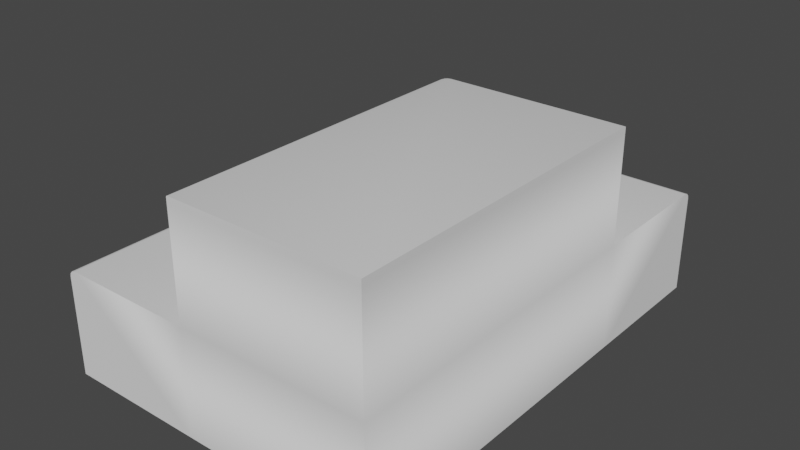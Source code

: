 # Source: SM_Steps.blend  (saved by Blender 3.2.14; exported with 4.5.12 LTS)
import bpy
from mathutils import Matrix  # noqa: F401  (used for matrix-valued properties, if any)

bpy.ops.wm.read_factory_settings(use_empty=True)
scene = bpy.context.scene
scene.name = 'Scene'

# ---- node groups
ng_auto_smooth = bpy.data.node_groups.new('Auto Smooth', 'GeometryNodeTree')
_s = ng_auto_smooth.interface.new_socket(name='Geometry', in_out='OUTPUT', socket_type='NodeSocketGeometry')
_s = ng_auto_smooth.interface.new_socket(name='Geometry', in_out='INPUT', socket_type='NodeSocketGeometry')
_s = ng_auto_smooth.interface.new_socket(name='Angle', in_out='INPUT', socket_type='NodeSocketFloat')
_s.subtype = 'ANGLE'
_s.min_value = 0.0
_s.max_value = 3.142
ng_auto_smooth.is_modifier = True
_N = ng_auto_smooth.nodes; _L = ng_auto_smooth.links
n0 = _N.new('NodeGroupOutput'); n0.name = 'Group Output'; n0.location = (480, -100)
n1 = _N.new('NodeGroupInput'); n1.name = 'Group Input'; n1.location = (-420, -300)
n2 = _N.new('NodeGroupInput'); n2.name = 'Group Input.001'; n2.location = (-60, -100)
n3 = _N.new('GeometryNodeSetShadeSmooth'); n3.name = 'Set Shade Smooth'; n3.location = (120, -100)
n3.domain = 'EDGE'
n4 = _N.new('GeometryNodeSetShadeSmooth'); n4.name = 'Set Shade Smooth.001'; n4.location = (300, -100)
n5 = _N.new('GeometryNodeInputMeshEdgeAngle'); n5.name = 'Edge Angle'; n5.location = (-420, -220)
n6 = _N.new('GeometryNodeInputEdgeSmooth'); n6.name = 'Is Edge Smooth'; n6.location = (-60, -160)
n7 = _N.new('GeometryNodeInputShadeSmooth'); n7.name = 'Is Face Smooth'; n7.location = (-240, -340)
n8 = _N.new('FunctionNodeBooleanMath'); n8.name = 'Boolean Math'; n8.location = (-60, -220)
n9 = _N.new('FunctionNodeCompare'); n9.name = 'Compare'; n9.location = (-240, -180)
n9.operation = 'LESS_EQUAL'
_L.new(n5.outputs[0], n9.inputs[0])
_L.new(n4.outputs[0], n0.inputs[0])
_L.new(n1.outputs[1], n9.inputs[1])
_L.new(n9.outputs[0], n8.inputs[0])
_L.new(n7.outputs[0], n8.inputs[1])
_L.new(n2.outputs[0], n3.inputs[0])
_L.new(n6.outputs[0], n3.inputs[1])
_L.new(n3.outputs[0], n4.inputs[0])
_L.new(n8.outputs[0], n3.inputs[2])
n0.is_active_output = True

# ---- world
world_world = bpy.data.worlds.new('World'); scene.world = world_world
world_world.use_nodes = True; world_world.node_tree.nodes.clear()
_N = world_world.node_tree.nodes; _L = world_world.node_tree.links
n0 = _N.new('ShaderNodeOutputWorld'); n0.name = 'World Output'; n0.location = (300, 300)
n1 = _N.new('ShaderNodeBackground'); n1.name = 'Background'; n1.location = (10, 300)
n1.inputs[0].default_value = (0.05088, 0.05088, 0.05088, 1.0)
_L.new(n1.outputs[0], n0.inputs[0])
n0.is_active_output = True
world_world.color = (0.05088, 0.05088, 0.05088)
world_world.use_sun_shadow = False
world_world.sun_shadow_jitter_overblur = 0.0

# ---- meshes
me_cube_028 = bpy.data.meshes.new('Cube.028')
me_cube_028.from_pydata([(0.5696, 0.5426, 0.9), (-0.2304, -0.8574, 0.9), (0.5696, -0.8574, 0.9), (0.5696, -0.8574, 0.925), (-0.2304, 0.5126, 0.9), (-0.2004, 0.5426, 0.9), (-0.2263, 0.5276, 0.9), (-0.2154, 0.5385, 0.9), (0.5696, 0.5426, 0.92), (0.5696, 0.5376, 0.925), (0.5696, 0.5411, 0.9235), (-0.2254, -0.8574, 0.925), (-0.2304, -0.8574, 0.92), (-0.2289, -0.8574, 0.9235), (-0.1997, 0.5376, 0.925), (-0.2004, 0.5426, 0.92), (-0.2002, 0.5411, 0.9235), (-0.2254, 0.5119, 0.925), (-0.2304, 0.5126, 0.92), (-0.2289, 0.5124, 0.9235), (-0.2128, 0.5341, 0.925), (-0.2154, 0.5385, 0.92), (-0.2146, 0.5372, 0.9235), (-0.2219, 0.525, 0.925), (-0.2263, 0.5276, 0.92), (-0.225, 0.5268, 0.9235)], [], [(15, 5, 7, 21), (1, 2, 3, 11, 13, 12), (0, 2, 1, 4, 6, 7, 5), (0, 5, 15, 8), (4, 1, 12, 18), (24, 6, 4, 18), (21, 7, 6, 24), (9, 14, 20, 23, 17, 11, 3), (20, 14, 16, 22), (22, 16, 15, 21), (23, 20, 22, 25), (25, 22, 21, 24), (17, 23, 25, 19), (19, 25, 24, 18), (14, 9, 10, 16), (16, 10, 8, 15), (11, 17, 19, 13), (13, 19, 18, 12), (2, 0, 8, 10, 9, 3)])
me_cube_028.polygons.foreach_set('use_smooth', [True] * 19)
_uv = me_cube_028.uv_layers.new(name='UVMap')
_uv.uv.foreach_set('vector', [0.8656, 0.75, 0.8656, 0.75, 0.8703, 0.75, 0.8703, 0.75, 0.875, 0.75, 0.625, 0.75, 0.625, 0.75, 0.8734, 0.75, 0.8748, 0.75, 0.875, 0.75, 0.625, 0.75, 0.625, 0.75, 0.875, 0.75, 0.875, 0.75, 0.8746, 0.75, 0.8703, 0.75, 0.8656, 0.75, 0.625, 0.75, 0.8656, 0.75, 0.8656, 0.75, 0.625, 0.75, 0.875, 0.75, 0.875, 0.75, 0.875, 0.75, 0.875, 0.75, 0.8746, 0.75, 0.8746, 0.75, 0.875, 0.75, 0.875, 0.75, 0.8703, 0.75, 0.8703, 0.75, 0.8746, 0.75, 0.8746, 0.75, 0.625, 0.75, 0.8654, 0.75, 0.8696, 0.75, 0.8729, 0.75, 0.8736, 0.75, 0.8734, 0.75, 0.625, 0.75, 0.8696, 0.75, 0.8654, 0.75, 0.8656, 0.75, 0.8703, 0.75, 0.8703, 0.75, 0.8656, 0.75, 0.8656, 0.75, 0.8703, 0.75, 0.8729, 0.75, 0.8696, 0.75, 0.8703, 0.75, 0.8745, 0.75, 0.8745, 0.75, 0.8703, 0.75, 0.8703, 0.75, 0.8746, 0.75, 0.8736, 0.75, 0.8729, 0.75, 0.8745, 0.75, 0.875, 0.75, 0.875, 0.75, 0.8745, 0.75, 0.8746, 0.75, 0.875, 0.75, 0.8654, 0.75, 0.625, 0.75, 0.625, 0.75, 0.8656, 0.75, 0.8656, 0.75, 0.625, 0.75, 0.625, 0.75, 0.8656, 0.75, 0.8734, 0.75, 0.8736, 0.75, 0.875, 0.75, 0.8748, 0.75, 0.8748, 0.75, 0.875, 0.75, 0.875, 0.75, 0.875, 0.75, 0.625, 0.75, 0.625, 0.75, 0.625, 0.75, 0.625, 0.75, 0.625, 0.75, 0.625, 0.75])
me_cube_028.update()
me_cube_018 = bpy.data.meshes.new('Cube.018')
me_cube_018.from_pydata([(0.5696, 0.5426, 0.9), (0.5696, 0.5426, 0.45), (-0.8154, 1.139, 2.98e-08), (0.5696, -0.8574, 0.45), (0.5696, -0.8574, 0.0), (-0.8304, -0.8574, 0.0), (-0.2304, -0.8574, 0.45), (-0.2304, -0.8574, 0.9), (0.5696, -0.8574, 0.9), (-0.2004, 0.5426, 0.9), (-0.2304, 0.5126, 0.9), (-0.2154, 0.5385, 0.9), (-0.2263, 0.5276, 0.9), (-0.2304, -0.8574, 0.0), (0.5696, -0.8574, 2.98e-08), (0.5696, 1.143, 2.98e-08), (0.5696, 0.5426, 2.98e-08), (-0.2304, 0.5126, 0.45), (-0.2004, 0.5426, 0.45), (-0.2263, 0.5276, 0.45), (-0.2154, 0.5385, 0.45), (-0.8004, 1.143, 2.98e-08), (-0.8263, 1.128, 2.98e-08), (-0.8304, 1.113, 2.98e-08), (0.5696, 1.143, 0.42), (0.5696, 1.113, 0.45), (0.5696, 1.139, 0.435), (0.5696, 1.128, 0.446), (-0.8004, -0.8574, 0.45), (-0.8304, -0.8574, 0.42), (-0.8154, -0.8574, 0.446), (-0.8263, -0.8574, 0.435), (-0.799, 1.111, 0.45), (-0.8004, 1.143, 0.42), (-0.7984, 1.128, 0.446), (-0.7998, 1.139, 0.435), (-0.8304, 1.113, 0.42), (-0.8263, 1.112, 0.435), (-0.8154, 1.111, 0.446), (-0.8154, 1.139, 0.42), (-0.8133, 1.135, 0.435), (-0.8076, 1.125, 0.446), (-0.8263, 1.128, 0.42), (-0.8227, 1.125, 0.435), (-0.8129, 1.12, 0.446)], [(3, 4)], [(42, 39, 2, 22), (10, 17, 6, 7), (3, 6, 13, 14), (39, 33, 21, 2), (3, 8, 7, 6), (18, 9, 0, 1), (1, 0, 8, 3), (24, 26, 27, 25, 1, 16, 15), (36, 42, 22, 23), (17, 10, 12, 19), (19, 12, 11, 20), (20, 11, 9, 18), (0, 9, 11, 12, 10, 7, 8), (29, 36, 23, 5), (1, 3, 14, 16), (6, 28, 30, 31, 29, 5, 13), (33, 24, 15, 21), (32, 34, 41), (41, 34, 35, 40), (40, 35, 33, 39), (32, 41, 44), (44, 41, 40, 43), (43, 40, 39, 42), (32, 44, 38), (38, 44, 43, 37), (37, 43, 42, 36), (28, 32, 38, 30), (30, 38, 37, 31), (31, 37, 36, 29), (32, 25, 27, 34), (34, 27, 26, 35), (35, 26, 24, 33), (3, 1, 25, 32, 28, 6)])
me_cube_018.polygons.foreach_set('use_smooth', [True] * 33)
_uv = me_cube_018.uv_layers.new(name='UVMap')
_uv.uv.foreach_set('vector', [0.0, 0.0, 0.0, 0.0, 0.0, 0.0, 0.0, 0.0, 0.625, 0.0, 0.5, 0.0, 0.5, 0.0, 0.625, 0.0, 0.5, 0.75, 0.5, 1.0, 0.5, 1.0, 0.5, 0.75, 0.0, 0.0, 0.0, 0.0, 0.0, 0.0, 0.0, 0.0, 0.5, 0.75, 0.625, 0.75, 0.625, 1.0, 0.5, 1.0, 0.5, 0.2594, 0.625, 0.2594, 0.625, 0.5, 0.5, 0.5, 0.5, 0.75, 0.625, 0.75, 0.625, 0.75, 0.5, 0.75, 0.0, 0.0, 0.0, 0.0, 0.0, 0.0, 0.0, 0.0, 0.0, 0.0, 0.0, 0.0, 0.0, 0.0, 0.0, 0.0, 0.0, 0.0, 0.0, 0.0, 0.0, 0.0, 0.5, 0.0, 0.625, 0.0, 0.625, 0.0, 0.5, 0.0, 0.5, 0.25, 0.625, 0.25, 0.625, 0.2547, 0.5, 0.2547, 0.5, 0.2547, 0.625, 0.2547, 0.625, 0.2594, 0.5, 0.2594, 0.625, 0.75, 0.8656, 0.75, 0.8703, 0.75, 0.8737, 0.75, 0.875, 0.75, 0.875, 0.75, 0.625, 0.75, 0.0, 0.0, 0.0, 0.0, 0.0, 0.0, 0.0, 0.0, 0.5, 0.75, 0.5, 0.75, 0.5, 0.75, 0.5, 0.75, 0.0, 0.0, 0.0, 0.0, 0.0, 0.0, 0.0, 0.0, 0.0, 0.0, 0.0, 0.0, 0.0, 0.0, 0.0, 0.0, 0.0, 0.0, 0.0, 0.0, 0.0, 0.0, 0.0, 0.0, 0.0, 0.0, 0.0, 0.0, 0.0, 0.0, 0.0, 0.0, 0.0, 0.0, 0.0, 0.0, 0.0, 0.0, 0.0, 0.0, 0.0, 0.0, 0.0, 0.0, 0.0, 0.0, 0.0, 0.0, 0.0, 0.0, 0.0, 0.0, 0.0, 0.0, 0.0, 0.0, 0.0, 0.0, 0.0, 0.0, 0.0, 0.0, 0.0, 0.0, 0.0, 0.0, 0.0, 0.0, 0.0, 0.0, 0.0, 0.0, 0.0, 0.0, 0.0, 0.0, 0.0, 0.0, 0.0, 0.0, 0.0, 0.0, 0.0, 0.0, 0.0, 0.0, 0.0, 0.0, 0.0, 0.0, 0.0, 0.0, 0.0, 0.0, 0.0, 0.0, 0.0, 0.0, 0.0, 0.0, 0.0, 0.0, 0.0, 0.0, 0.0, 0.0, 0.0, 0.0, 0.0, 0.0, 0.0, 0.0, 0.0, 0.0, 0.0, 0.0, 0.0, 0.0, 0.0, 0.0, 0.0, 0.0, 0.0, 0.0, 0.0, 0.0, 0.0, 0.0, 0.0, 0.0, 0.0, 0.0, 0.0, 0.0, 0.0, 0.0, 0.0, 0.0, 0.0, 0.0, 0.0, 0.0, 0.0, 0.0, 0.0, 0.0, 0.0, 0.0])
me_cube_018.update()

# ---- objects
ob_steps_002 = bpy.data.objects.new('Steps.002', me_cube_028)
ob_steps_001 = bpy.data.objects.new('Steps.001', me_cube_018)
ob_sm_steps = bpy.data.objects.new('SM_Steps', None)

# ---- transforms, parenting, visibility, modifiers, constraints
ob_steps_002.parent = ob_sm_steps
ob_steps_002.matrix_parent_inverse = Matrix(((1.0, -0.0, -0.0, -1.38), (-0.0, 1.0, 0.0, 6.456), (-0.0, -0.0, 1.0, 2.384e-07), (-0.0, 0.0, -0.0, 1.0)))
ob_steps_002.location = (1.38, -6.456, -2.384e-07)
_m = ob_steps_002.modifiers.new('Auto Smooth', 'NODES')
_m.node_group = ng_auto_smooth
_gi = [s.identifier for s in ng_auto_smooth.interface.items_tree if s.item_type == 'SOCKET' and s.in_out == 'INPUT']
_m[_gi[1]] = 0.7854  # Angle
ob_steps_001.parent = ob_sm_steps
ob_steps_001.matrix_parent_inverse = Matrix(((1.0, -0.0, -0.0, -1.38), (-0.0, 1.0, 0.0, 6.456), (-0.0, -0.0, 1.0, 2.384e-07), (-0.0, 0.0, -0.0, 1.0)))
ob_steps_001.location = (1.38, -6.456, -2.384e-07)
_m = ob_steps_001.modifiers.new('Auto Smooth', 'NODES')
_m.node_group = ng_auto_smooth
_gi = [s.identifier for s in ng_auto_smooth.interface.items_tree if s.item_type == 'SOCKET' and s.in_out == 'INPUT']
_m[_gi[1]] = 0.7854  # Angle
ob_sm_steps.location = (1.38, -6.456, -2.384e-07)
ob_sm_steps.empty_display_size = 0.001

# ---- collection membership
scene.collection.objects.link(ob_steps_002)
scene.collection.objects.link(ob_steps_001)
scene.collection.objects.link(ob_sm_steps)

# ---- scene / render settings (as saved in the file)
scene.frame_start = 1; scene.frame_end = 250; scene.frame_set(1)
scene.render.engine = 'BLENDER_EEVEE_NEXT'
scene.cycles.sampling_pattern = 'TABULATED_SOBOL'
scene.cycles.use_light_tree = False
scene.view_settings.view_transform = 'Filmic'
bpy.context.view_layer.update()

# ---- added for rendering (the .blend has no active camera and no usable light): camera, sun
cam_auto = bpy.data.cameras.new('AutoCamera')
cam_auto.lens = 50.0
cam_auto.sensor_width = 36.0
cam_auto.clip_end = 1000.0
ob_auto_camera = bpy.data.objects.new('AutoCamera', cam_auto)
scene.collection.objects.link(ob_auto_camera)
ob_auto_camera.location = (3.66546, -9.21227, 2.39487)
ob_auto_camera.rotation_euler = (1.09748, -7.21219e-08, 0.694738)
scene.camera = ob_auto_camera
light_auto_sun = bpy.data.lights.new('AutoSun', 'SUN')
light_auto_sun.energy = 3.0
light_auto_sun.angle = 0.0523599
ob_auto_sun = bpy.data.objects.new('AutoSun', light_auto_sun)
scene.collection.objects.link(ob_auto_sun)
ob_auto_sun.rotation_euler = (0.872665, 0.174533, 0.523599)
bpy.context.view_layer.update()
